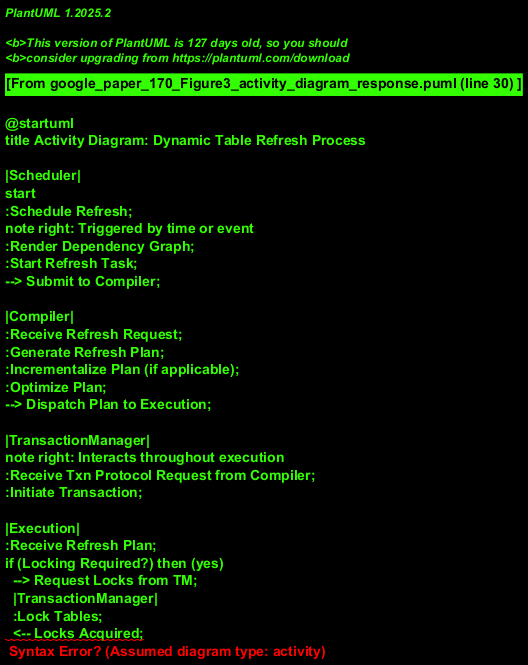

The diagram above was rendered by PlantUML. Its source (embedded in the PNG):
@startuml
title Activity Diagram: Dynamic Table Refresh Process

|Scheduler|
start
:Schedule Refresh;
note right: Triggered by time or event
:Render Dependency Graph;
:Start Refresh Task;
--> Submit to Compiler;

|Compiler|
:Receive Refresh Request;
:Generate Refresh Plan;
:Incrementalize Plan (if applicable);
:Optimize Plan;
--> Dispatch Plan to Execution;

|TransactionManager|
note right: Interacts throughout execution
:Receive Txn Protocol Request from Compiler;
:Initiate Transaction;

|Execution|
:Receive Refresh Plan;
if (Locking Required?) then (yes)
  --> Request Locks from TM;
  |TransactionManager|
  :Lock Tables;
  <-- Locks Acquired;
else (no)
endif
|Execution|
:Compute Changed Rows;
note right: Accesses Object Storage for source data
:Merge Changes into Table;
note right: Writes data to Object Storage
:Update Catalog (locally);
:Register New Files in ObjectStorage;
if (Transaction Successful?) then (yes)
  --> Commit Transaction with TM;
  |TransactionManager|
  :Track Table Versions;
  :Commit DMLs;
  :Send Txn Metadata to Catalog;
  |Catalog|
  :Store Txn Metadata;
  |TransactionManager|
  <-- Transaction Committed;
else (no)
  --> Rollback Transaction with TM;
    |TransactionManager|
    :Handle Rollback;
    <-- Transaction Rolled Back;
  stop
endif

|Execution|
:Notify Scheduler of Completion;

|Scheduler|
:Log Refresh Status;
stop

@enduml